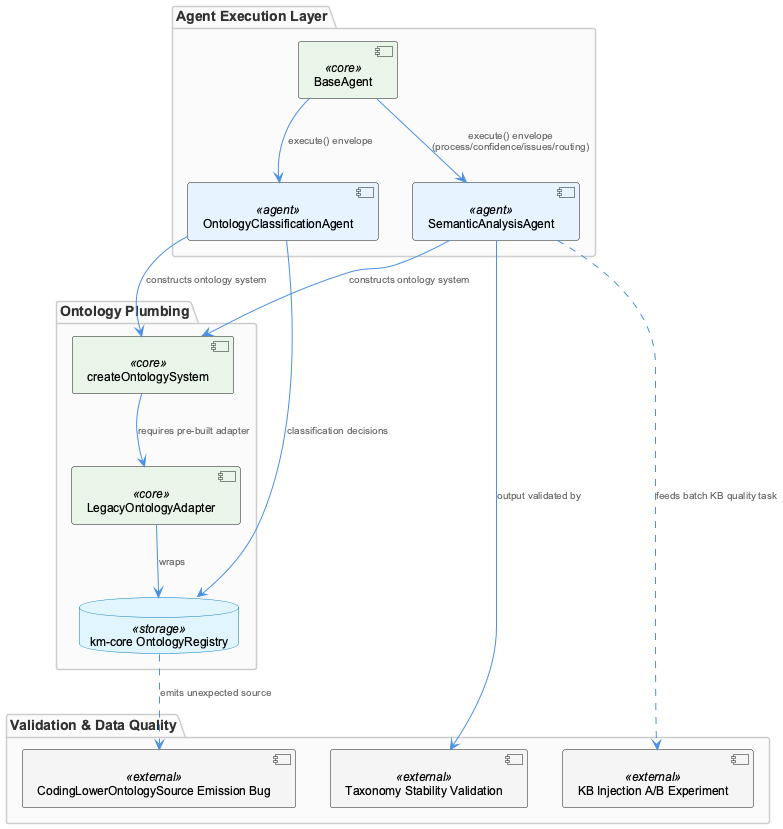

The diagram above was rendered by PlantUML. Its source (embedded in the PNG):
@startuml
!include _standard-style.puml

package "Agent Execution Layer" {
  component "BaseAgent" as base <<core>>
  component "SemanticAnalysisAgent" as sem <<agent>>
  component "OntologyClassificationAgent" as onto <<agent>>
}

package "Ontology Plumbing" {
  component "createOntologySystem" as factory <<core>>
  component "LegacyOntologyAdapter" as adapter <<core>>
  database "km-core OntologyRegistry" as registry <<storage>>
}

package "Validation & Data Quality" {
  component "Taxonomy Stability Validation" as taxval <<external>>
  component "KB Injection A/B Experiment" as kbab <<external>>
  component "CodingLowerOntologySource Emission Bug" as bug <<external>>
}

base --> sem : "execute() envelope\n(process/confidence/issues/routing)"
base --> onto : "execute() envelope"

sem --> factory : "constructs ontology system"
onto --> factory : "constructs ontology system"
factory --> adapter : "requires pre-built adapter"
adapter --> registry : "wraps"

sem --> taxval : "output validated by"
sem ..> kbab : "feeds batch KB quality task"
registry ..> bug : "emits unexpected source"
onto --> registry : "classification decisions"

@enduml